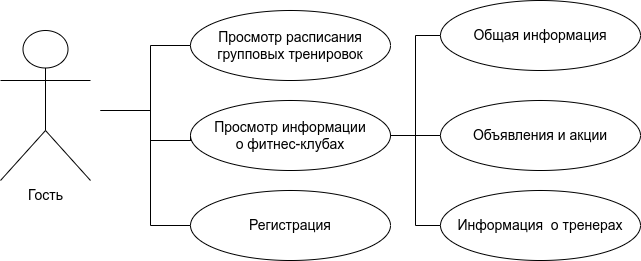

The diagram above was exported from draw.io. Its source (the exported page's mxGraphModel, read from the mxfile embedded in the PNG):
<mxGraphModel dx="1620" dy="843" grid="1" gridSize="10" guides="1" tooltips="1" connect="1" arrows="1" fold="1" page="1" pageScale="1" pageWidth="1100" pageHeight="850" math="0" shadow="0">
  <root>
    <mxCell id="0" />
    <mxCell id="1" parent="0" />
    <mxCell id="ff7czljvNgr9tOmMpvD9-1" value="&lt;span style=&quot;font-size: 14px;&quot;&gt;Гость&lt;/span&gt;" style="shape=umlActor;verticalLabelPosition=bottom;verticalAlign=top;html=1;" parent="1" vertex="1">
      <mxGeometry x="900" y="490" width="90" height="150" as="geometry" />
    </mxCell>
    <mxCell id="ff7czljvNgr9tOmMpvD9-3" value="Просмотр расписания групповых тренировок" style="ellipse;whiteSpace=wrap;html=1;fontSize=14;" parent="1" vertex="1">
      <mxGeometry x="1090" y="470" width="200" height="70" as="geometry" />
    </mxCell>
    <mxCell id="ff7czljvNgr9tOmMpvD9-14" style="edgeStyle=orthogonalEdgeStyle;rounded=0;html=1;exitX=0;exitY=0.5;exitDx=0;exitDy=0;endArrow=none;endFill=0;entryX=0;entryY=0.5;entryDx=0;entryDy=0;" parent="1" source="ff7czljvNgr9tOmMpvD9-15" target="ff7czljvNgr9tOmMpvD9-3" edge="1">
      <mxGeometry relative="1" as="geometry">
        <mxPoint x="1050" y="520" as="targetPoint" />
        <Array as="points">
          <mxPoint x="1090" y="600" />
          <mxPoint x="1050" y="600" />
          <mxPoint x="1050" y="505" />
        </Array>
      </mxGeometry>
    </mxCell>
    <mxCell id="ff7czljvNgr9tOmMpvD9-15" value="Просмотр информации&lt;br&gt;о фитнес-клубах" style="ellipse;whiteSpace=wrap;html=1;fontSize=14;" parent="1" vertex="1">
      <mxGeometry x="1090" y="560" width="200" height="70" as="geometry" />
    </mxCell>
    <mxCell id="ff7czljvNgr9tOmMpvD9-18" style="edgeStyle=orthogonalEdgeStyle;rounded=0;html=1;exitX=0;exitY=0.5;exitDx=0;exitDy=0;endArrow=none;endFill=0;" parent="1" source="ff7czljvNgr9tOmMpvD9-15" edge="1">
      <mxGeometry relative="1" as="geometry">
        <mxPoint x="1000" y="570" as="targetPoint" />
        <Array as="points">
          <mxPoint x="1090" y="600" />
          <mxPoint x="1050" y="600" />
          <mxPoint x="1050" y="570" />
        </Array>
        <mxPoint x="1090" y="705" as="sourcePoint" />
      </mxGeometry>
    </mxCell>
    <mxCell id="ff7czljvNgr9tOmMpvD9-23" value="Объявления и акции" style="ellipse;whiteSpace=wrap;html=1;fontSize=14;" parent="1" vertex="1">
      <mxGeometry x="1340" y="560" width="200" height="70" as="geometry" />
    </mxCell>
    <mxCell id="ff7czljvNgr9tOmMpvD9-24" value="Общая информация" style="ellipse;whiteSpace=wrap;html=1;fontSize=14;" parent="1" vertex="1">
      <mxGeometry x="1340" y="460" width="200" height="70" as="geometry" />
    </mxCell>
    <mxCell id="ff7czljvNgr9tOmMpvD9-25" value="" style="endArrow=none;html=1;rounded=0;entryX=0;entryY=0.5;entryDx=0;entryDy=0;exitX=1;exitY=0.5;exitDx=0;exitDy=0;edgeStyle=orthogonalEdgeStyle;" parent="1" source="ff7czljvNgr9tOmMpvD9-15" target="ff7czljvNgr9tOmMpvD9-24" edge="1">
      <mxGeometry width="50" height="50" relative="1" as="geometry">
        <mxPoint x="950" y="620" as="sourcePoint" />
        <mxPoint x="1000" y="570" as="targetPoint" />
      </mxGeometry>
    </mxCell>
    <mxCell id="ff7czljvNgr9tOmMpvD9-26" value="" style="endArrow=none;html=1;rounded=0;entryX=0;entryY=0.5;entryDx=0;entryDy=0;exitX=1;exitY=0.5;exitDx=0;exitDy=0;edgeStyle=orthogonalEdgeStyle;" parent="1" source="ff7czljvNgr9tOmMpvD9-15" target="ff7czljvNgr9tOmMpvD9-23" edge="1">
      <mxGeometry width="50" height="50" relative="1" as="geometry">
        <mxPoint x="1290" y="600" as="sourcePoint" />
        <mxPoint x="1350" y="610" as="targetPoint" />
      </mxGeometry>
    </mxCell>
    <mxCell id="ff7czljvNgr9tOmMpvD9-27" value="Информация&amp;nbsp; о тренерах" style="ellipse;whiteSpace=wrap;html=1;fontSize=14;" parent="1" vertex="1">
      <mxGeometry x="1340" y="650" width="200" height="70" as="geometry" />
    </mxCell>
    <mxCell id="ff7czljvNgr9tOmMpvD9-28" value="" style="endArrow=none;html=1;rounded=0;entryX=0;entryY=0.5;entryDx=0;entryDy=0;exitX=1;exitY=0.5;exitDx=0;exitDy=0;edgeStyle=orthogonalEdgeStyle;" parent="1" source="ff7czljvNgr9tOmMpvD9-15" target="ff7czljvNgr9tOmMpvD9-27" edge="1">
      <mxGeometry width="50" height="50" relative="1" as="geometry">
        <mxPoint x="950" y="620" as="sourcePoint" />
        <mxPoint x="1000" y="570" as="targetPoint" />
      </mxGeometry>
    </mxCell>
    <mxCell id="IjzU2jVajcQiIWAPt-5x-1" value="Регистрация" style="ellipse;whiteSpace=wrap;html=1;fontSize=14;" parent="1" vertex="1">
      <mxGeometry x="1090" y="650" width="200" height="70" as="geometry" />
    </mxCell>
    <mxCell id="IjzU2jVajcQiIWAPt-5x-2" style="edgeStyle=orthogonalEdgeStyle;rounded=0;html=1;endArrow=none;endFill=0;" parent="1" source="IjzU2jVajcQiIWAPt-5x-1" edge="1">
      <mxGeometry relative="1" as="geometry">
        <mxPoint x="1000" y="570" as="targetPoint" />
        <Array as="points">
          <mxPoint x="1050" y="685" />
          <mxPoint x="1050" y="570" />
        </Array>
        <mxPoint x="1090" y="615" as="sourcePoint" />
      </mxGeometry>
    </mxCell>
  </root>
</mxGraphModel>